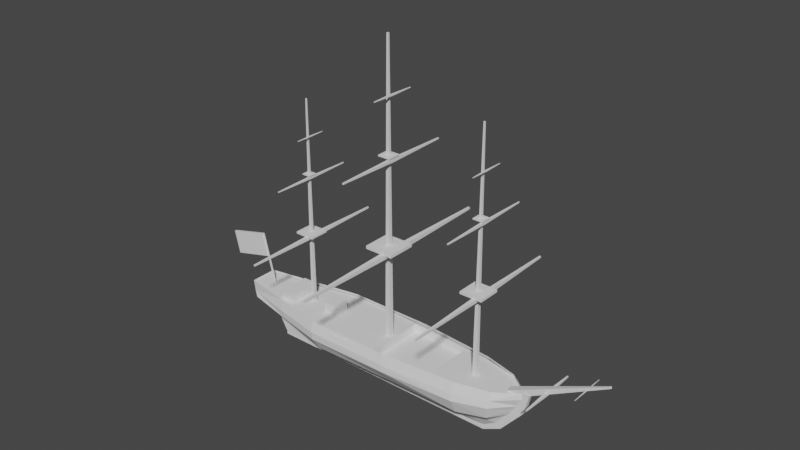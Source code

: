 # Source: Apicula_maquette_v01blend.blend  (saved by Blender 3.6.13; exported with 4.5.12 LTS)
import bpy
from mathutils import Matrix  # noqa: F401  (used for matrix-valued properties, if any)

bpy.ops.wm.read_factory_settings(use_empty=True)
scene = bpy.context.scene
scene.name = 'Scene'

# ---- collections
col_collection = bpy.data.collections.new('Collection'); scene.collection.children.link(col_collection)

# ---- world
world_world = bpy.data.worlds.new('World'); scene.world = world_world
world_world.use_nodes = True; world_world.node_tree.nodes.clear()
_N = world_world.node_tree.nodes; _L = world_world.node_tree.links
n0 = _N.new('ShaderNodeOutputWorld'); n0.name = 'World Output'; n0.location = (300, 300)
n1 = _N.new('ShaderNodeBackground'); n1.name = 'Background'; n1.location = (10, 300)
n1.inputs[0].default_value = (0.05088, 0.05088, 0.05088, 1.0)
_L.new(n1.outputs[0], n0.inputs[0])
n0.is_active_output = True
world_world.color = (0.05088, 0.05088, 0.05088)
world_world.use_sun_shadow = False
world_world.sun_shadow_jitter_overblur = 0.0

# ---- meshes
me_cube_001 = bpy.data.meshes.new('Cube.001')
me_cube_001.from_pydata([(-4.322, 0.4587, 0.2895), (-4.408, 0.4289, 0.6121), (5.524, 0.03427, 0.4294), (5.505, 0.03427, 0.6121), (-3.032, 0.0, -1.0), (5.111, 0.03427, -0.2475), (-3.758, 0.128, -0.2358), (-4.182, 0.5364, 0.1443), (5.36, 0.03427, 0.1443), (1.379, 1.098, 0.2895), (-1.304, 1.098, 0.2895), (-1.314, 1.0, 0.6121), (1.379, 1.0, 0.6121), (1.379, 0.0, -1.0), (-1.039, 0.0, -1.0), (1.379, 0.196, -0.7661), (-1.153, 0.2742, -0.7525), (1.379, 1.105, 0.07393), (-1.271, 1.089, 0.03802), (3.759, 0.7961, 0.6121), (3.759, 0.9105, 0.2895), (3.753, 0.0, -1.0), (3.755, 0.2552, -0.7362), (3.763, 0.948, 0.07637), (-3.395, 0.0879, -0.9759), (4.707, 0.04745, -0.7264), (-1.124, 0.0879, -0.9818), (1.379, 0.0879, -0.9818), (3.759, 0.0879, -0.9818), (-4.322, 0.0, 0.2895), (-4.408, 0.0, 0.6121), (-3.758, 0.0, -0.2358), (-4.182, 0.0, 0.1443), (-3.395, 0.0, -0.9759), (4.796, 0.5336, 0.6121), (4.789, 0.6201, 0.3631), (4.506, 0.2298, -0.6108), (4.767, 0.6796, 0.1443), (4.295, 0.06767, -0.9561), (-3.97, 0.3322, -0.04576), (5.236, 0.03427, -0.05161), (-1.211, 0.8478, -0.3556), (1.379, 0.7043, -0.441), (3.786, 0.7423, -0.3804), (-3.97, 0.0, -0.04576), (4.671, 0.56, -0.271), (-2.813, 0.8132, 0.2963), (-2.036, 0.0, -1.0), (-2.454, 0.162, -0.501), (-2.703, 0.8196, 0.07391), (-2.861, 0.7144, 0.6121), (-2.26, 0.0879, -0.9788), (-2.594, 0.6255, -0.1783), (-4.322, -0.4587, 0.2895), (-4.408, -0.4289, 0.6121), (5.524, -0.03427, 0.4294), (5.505, -0.03427, 0.6121), (5.111, -0.03427, -0.2475), (-3.758, -0.128, -0.2358), (-4.182, -0.5364, 0.1443), (5.36, -0.03427, 0.1443), (1.379, -1.098, 0.2895), (-1.304, -1.098, 0.2895), (-1.314, -1.0, 0.6121), (1.379, -1.0, 0.6121), (1.379, -0.196, -0.7661), (-1.153, -0.2742, -0.7525), (1.379, -1.105, 0.07393), (-1.271, -1.089, 0.03802), (3.759, -0.7961, 0.6121), (3.759, -0.9105, 0.2895), (3.755, -0.2552, -0.7362), (3.763, -0.948, 0.07637), (-3.395, -0.0879, -0.9759), (4.707, -0.04745, -0.7264), (-1.124, -0.0879, -0.9818), (1.379, -0.0879, -0.9818), (3.759, -0.0879, -0.9818), (4.796, -0.5336, 0.6121), (4.789, -0.6201, 0.3631), (4.506, -0.2298, -0.6108), (4.767, -0.6796, 0.1443), (4.295, -0.06767, -0.9561), (-3.97, -0.3322, -0.04576), (5.236, -0.03427, -0.05161), (-1.211, -0.8478, -0.3556), (1.379, -0.7043, -0.441), (3.786, -0.7423, -0.3804), (4.671, -0.56, -0.271), (-2.813, -0.8132, 0.2963), (-2.454, -0.162, -0.501), (-2.703, -0.8196, 0.07391), (-2.861, -0.7144, 0.6121), (-2.26, -0.0879, -0.9788), (-2.594, -0.6255, -0.1783), (4.271, -0.0714, -1.121), (4.271, -0.0714, -0.8793), (4.271, 0.0714, -1.121), (4.271, 0.0714, -0.8793), (4.845, -0.0714, -0.8383), (4.648, -0.0714, -0.699), (4.845, 0.0714, -0.8383), (4.648, 0.0714, -0.699), (5.36, 0.0714, 0.1443), (5.557, 0.0714, 0.005051), (5.557, -0.0714, 0.005051), (5.36, -0.0714, 0.1443), (5.505, 0.0714, 0.6688), (5.703, 0.0714, 0.6688), (5.703, -0.0714, 0.6688), (5.505, -0.0714, 0.6688), (-3.395, 0.0714, -1.121), (-3.395, -0.0714, -1.121), (-3.395, -0.0714, -0.8793), (-3.395, 0.0714, -0.8793), (5.049, -0.07476, 0.2863), (4.941, -0.08479, 0.4939), (5.065, 0.1579, 0.306), (4.958, 0.1478, 0.5136), (7.985, 0.03117, 1.868), (7.962, 0.02903, 1.913), (7.989, 0.08072, 1.873), (7.966, 0.07858, 1.917), (0.1136, -1.057, 0.5157), (2.228, -0.8989, 0.5157), (0.1136, 1.01, 0.5157), (2.228, 0.8989, 0.5157), (-1.305, -1.012, 0.5157), (-1.305, 1.012, 0.5157), (-4.332, -0.3758, 0.5157), (-4.332, 0.3758, 0.5157), (3.665, -0.8017, 0.5157), (3.665, 0.8017, 0.5157), (4.773, -0.5749, 0.5157), (4.773, 0.5749, 0.5157), (5.377, -0.1419, 0.5157), (5.377, 0.1419, 0.5157), (1.004, -0.9905, 0.5157), (1.004, 0.9634, 0.5157), (2.946, 0.8503, 0.5157), (2.946, -0.8503, 0.5157), (1.004, -0.9905, 0.2407), (2.228, -0.8989, 0.2407), (2.228, 0.8989, 0.2407), (2.946, 0.8503, 0.2407), (1.004, 0.9634, 0.2407), (2.946, -0.8503, 0.2407), (0.6036, -0.1986, 6.172), (0.6036, -0.1986, 6.214), (0.6036, 0.1986, 6.172), (0.6036, 0.1986, 6.214), (1.001, -0.1986, 6.172), (1.001, -0.1986, 6.214), (1.001, 0.1986, 6.172), (1.001, 0.1986, 6.214), (0.3513, -0.451, 3.385), (0.3513, -0.451, 3.481), (0.3513, 0.451, 3.385), (0.3513, 0.451, 3.481), (1.253, -0.451, 3.385), (1.253, -0.451, 3.481), (1.253, 0.451, 3.385), (1.253, 0.451, 3.481), (0.7153, -0.08526, -0.2831), (0.7742, -0.02643, 9.573), (0.7153, 0.08566, -0.2831), (0.7742, 0.02683, 9.573), (0.8863, -0.08526, -0.2831), (0.8274, -0.02643, 9.573), (0.8863, 0.08566, -0.2831), (0.8274, 0.02683, 9.573), (0.9129, -3.544, 3.298), (0.9129, -3.544, 3.362), (0.9129, 3.544, 3.298), (0.9129, 3.544, 3.362), (0.9774, -3.544, 3.298), (0.9774, -3.544, 3.362), (0.9774, 3.544, 3.298), (0.9774, 3.544, 3.362), (0.8668, 0.0, 3.251), (0.8668, 0.0, 3.408), (1.024, 0.0, 3.251), (1.024, 0.0, 3.408), (0.9256, -1.972, 6.072), (0.9256, -1.972, 6.111), (0.9256, 1.972, 6.072), (0.9256, 1.972, 6.111), (0.9647, -1.972, 6.072), (0.9647, -1.972, 6.111), (0.9647, 1.972, 6.072), (0.9647, 1.972, 6.111), (0.8977, 0.0, 6.044), (0.8977, 0.0, 6.139), (0.9926, 0.0, 6.044), (0.9926, 0.0, 6.139), (0.9353, -0.7278, 7.929), (0.9353, -0.7278, 7.949), (0.9353, 0.7278, 7.929), (0.9353, 0.7278, 7.949), (0.9551, -0.7278, 7.929), (0.9551, -0.7278, 7.949), (0.9551, 0.7278, 7.929), (0.9551, 0.7278, 7.949), (0.9211, 0.0, 7.915), (0.9211, 0.0, 7.963), (0.9692, 0.0, 7.915), (0.9692, 0.0, 7.963), (3.734, -0.1558, 5.281), (3.734, -0.1558, 5.314), (3.734, 0.1558, 5.281), (3.734, 0.1558, 5.314), (4.046, -0.1558, 5.281), (4.046, -0.1558, 5.314), (4.046, 0.1558, 5.281), (4.046, 0.1558, 5.314), (3.536, -0.3538, 3.095), (3.536, -0.3538, 3.17), (3.536, 0.3538, 3.095), (3.536, 0.3538, 3.17), (4.244, -0.3538, 3.095), (4.244, -0.3538, 3.17), (4.244, 0.3538, 3.095), (4.244, 0.3538, 3.17), (3.822, -0.06689, 0.2172), (3.868, -0.02073, 7.95), (3.822, 0.0672, 0.2172), (3.868, 0.02105, 7.95), (3.956, -0.06689, 0.2172), (3.91, -0.02073, 7.95), (3.956, 0.0672, 0.2172), (3.91, 0.02105, 7.95), (3.977, -2.78, 3.027), (3.977, -2.78, 3.077), (3.977, 2.78, 3.027), (3.977, 2.78, 3.077), (4.028, -2.78, 3.027), (4.028, -2.78, 3.077), (4.028, 2.78, 3.027), (4.028, 2.78, 3.077), (3.941, 0.0, 2.99), (3.941, 0.0, 3.113), (4.064, 0.0, 2.99), (4.064, 0.0, 3.113), (3.987, -1.547, 5.203), (3.987, -1.547, 5.233), (3.987, 1.547, 5.203), (3.987, 1.547, 5.233), (4.018, -1.547, 5.203), (4.018, -1.547, 5.233), (4.018, 1.547, 5.203), (4.018, 1.547, 5.233), (3.965, 0.0, 5.181), (3.965, 0.0, 5.255), (4.039, 0.0, 5.181), (4.039, 0.0, 5.255), (3.994, -0.571, 6.66), (3.994, -0.571, 6.676), (3.994, 0.571, 6.66), (3.994, 0.571, 6.676), (4.01, -0.571, 6.66), (4.01, -0.571, 6.676), (4.01, 0.571, 6.66), (4.01, 0.571, 6.676), (3.983, 0.0, 6.649), (3.983, 0.0, 6.687), (4.021, 0.0, 6.649), (4.021, 0.0, 6.687), (-2.34, -0.1356, 4.753), (-2.34, -0.1356, 4.782), (-2.34, 0.1356, 4.753), (-2.34, 0.1356, 4.782), (-2.069, -0.1356, 4.753), (-2.069, -0.1356, 4.782), (-2.069, 0.1356, 4.753), (-2.069, 0.1356, 4.782), (-2.513, -0.3079, 2.85), (-2.513, -0.3079, 2.915), (-2.513, 0.3079, 2.85), (-2.513, 0.3079, 2.915), (-1.897, -0.3079, 2.85), (-1.897, -0.3079, 2.915), (-1.897, 0.3079, 2.85), (-1.897, 0.3079, 2.915), (-2.264, -0.05822, 0.3454), (-2.224, -0.01805, 7.076), (-2.264, 0.05849, 0.3454), (-2.224, 0.01832, 7.076), (-2.147, -0.05822, 0.3454), (-2.188, -0.01805, 7.076), (-2.147, 0.05849, 0.3454), (-2.188, 0.01832, 7.076), (-2.129, -2.42, 2.791), (-2.129, -2.42, 2.834), (-2.129, 2.42, 2.791), (-2.129, 2.42, 2.834), (-2.085, -2.42, 2.791), (-2.085, -2.42, 2.834), (-2.085, 2.42, 2.791), (-2.085, 2.42, 2.834), (-2.161, 0.0, 2.759), (-2.161, 0.0, 2.866), (-2.054, 0.0, 2.759), (-2.054, 0.0, 2.866), (-2.12, -1.347, 4.685), (-2.12, -1.347, 4.711), (-2.12, 1.347, 4.685), (-2.12, 1.347, 4.711), (-2.094, -1.347, 4.685), (-2.094, -1.347, 4.711), (-2.094, 1.347, 4.685), (-2.094, 1.347, 4.711), (-2.14, 0.0, 4.666), (-2.14, 0.0, 4.73), (-2.075, 0.0, 4.666), (-2.075, 0.0, 4.73), (-2.114, -0.497, 5.953), (-2.114, -0.497, 5.967), (-2.114, 0.497, 5.953), (-2.114, 0.497, 5.967), (-2.1, -0.497, 5.953), (-2.1, -0.497, 5.967), (-2.1, 0.497, 5.953), (-2.1, 0.497, 5.967), (-2.124, 0.0, 5.944), (-2.124, 0.0, 5.976), (-2.091, 0.0, 5.944), (-2.091, 0.0, 5.976), (-5.407, -0.03387, 1.088), (-5.59, -0.03387, 1.813), (-5.407, 0.03387, 1.088), (-5.59, 0.03387, 1.813), (-4.138, -0.03387, 1.407), (-4.321, -0.03387, 2.133), (-4.138, 0.03387, 1.407), (-4.321, 0.03387, 2.133), (-3.885, -0.01324, 0.3797), (-4.329, -0.01324, 2.14), (-3.885, 0.01324, 0.3797), (-4.329, 0.01324, 2.14), (-3.83, -0.01324, 0.3937), (-4.274, -0.01324, 2.154), (-3.83, 0.01324, 0.3937), (-4.274, 0.01324, 2.154), (6.193, -0.9876, 0.9245), (6.193, -0.9876, 0.9591), (6.193, 0.9876, 0.9245), (6.193, 0.9876, 0.9591), (6.227, -0.9876, 0.9245), (6.227, -0.9876, 0.9591), (6.227, 0.9876, 0.9245), (6.227, 0.9876, 0.9591), (6.168, 0.0, 0.8995), (6.168, 0.0, 0.984), (6.252, 0.0, 0.8995), (6.252, 0.0, 0.984), (7.343, -0.5905, 1.554), (7.343, -0.5905, 1.565), (7.343, 0.5905, 1.554), (7.343, 0.5905, 1.565), (7.354, -0.5905, 1.554), (7.354, -0.5905, 1.565), (7.354, 0.5905, 1.554), (7.354, 0.5905, 1.565), (7.335, 0.0, 1.546), (7.335, 0.0, 1.572), (7.361, 0.0, 1.546), (7.361, 0.0, 1.572), (-1.544, -0.2388, 0.5103), (-1.544, -0.2388, 0.8394), (-1.544, 0.2388, 0.5103), (-1.544, 0.2388, 0.8394), (-1.066, -0.2388, 0.5103), (-1.066, -0.2388, 0.8394), (-1.066, 0.2388, 0.5103), (-1.066, 0.2388, 0.8394), (-3.076, -0.4953, 0.4466), (-3.076, -0.4953, 0.7757), (-3.076, 0.4953, 0.4466), (-3.076, 0.4953, 0.7757), (-2.598, -0.4953, 0.4466), (-2.598, -0.4953, 0.7757), (-2.598, 0.4953, 0.4466), (-2.598, 0.4953, 0.7757)], [], [(45, 40, 5, 36), (35, 34, 3, 2), (35, 2, 8, 37), (46, 10, 18, 49), (10, 9, 17, 18), (51, 26, 14, 47), (26, 27, 13, 14), (46, 50, 11, 10), (10, 11, 12, 9), (52, 41, 16, 48), (41, 42, 15, 16), (9, 20, 23, 17), (27, 28, 21, 13), (9, 12, 19, 20), (42, 43, 22, 15), (15, 22, 28, 27), (16, 15, 27, 26), (48, 16, 26, 51), (36, 5, 25, 38), (6, 24, 33, 31), (1, 0, 29, 30), (0, 7, 32, 29), (39, 6, 31, 44), (22, 36, 38, 28), (20, 35, 37, 23), (20, 19, 34, 35), (43, 45, 36, 22), (23, 37, 45, 43), (7, 39, 44, 32), (17, 23, 43, 42), (18, 17, 42, 41), (49, 18, 41, 52), (37, 8, 40, 45), (7, 49, 52, 39), (6, 48, 51, 24), (39, 52, 48, 6), (0, 1, 50, 46), (24, 51, 47, 4), (0, 46, 49, 7), (88, 80, 57, 84), (79, 55, 56, 78), (79, 81, 60, 55), (89, 91, 68, 62), (62, 68, 67, 61), (93, 47, 14, 75), (75, 14, 13, 76), (89, 62, 63, 92), (62, 61, 64, 63), (94, 90, 66, 85), (85, 66, 65, 86), (61, 67, 72, 70), (76, 13, 21, 77), (61, 70, 69, 64), (86, 65, 71, 87), (65, 76, 77, 71), (66, 75, 76, 65), (90, 93, 75, 66), (80, 82, 74, 57), (58, 31, 33, 73), (54, 30, 29, 53), (53, 29, 32, 59), (83, 44, 31, 58), (71, 77, 82, 80), (70, 72, 81, 79), (70, 79, 78, 69), (87, 71, 80, 88), (72, 87, 88, 81), (59, 32, 44, 83), (67, 86, 87, 72), (68, 85, 86, 67), (91, 94, 85, 68), (81, 88, 84, 60), (59, 83, 94, 91), (58, 73, 93, 90), (83, 58, 90, 94), (53, 89, 92, 54), (73, 4, 47, 93), (53, 59, 91, 89), (96, 98, 114, 113), (97, 98, 102, 101), (99, 101, 104, 105), (99, 100, 96, 95), (97, 101, 99, 95), (102, 98, 96, 100), (103, 106, 110, 107), (102, 100, 106, 103), (101, 102, 103, 104), (100, 99, 105, 106), (108, 107, 110, 109), (104, 103, 107, 108), (106, 105, 109, 110), (105, 104, 108, 109), (112, 113, 114, 111), (97, 95, 112, 111), (98, 97, 111, 114), (95, 96, 113, 112), (115, 116, 118, 117), (117, 118, 122, 121), (121, 122, 120, 119), (119, 120, 116, 115), (117, 121, 119, 115), (122, 118, 116, 120), (139, 126, 143, 144), (123, 125, 128, 127), (127, 128, 130, 129), (139, 140, 131, 132), (132, 131, 133, 134), (134, 133, 135, 136), (123, 137, 138, 125), (140, 139, 144, 146), (141, 142, 143, 145), (143, 142, 146, 144), (126, 138, 145, 143), (124, 140, 146, 142), (137, 124, 142, 141), (138, 137, 141, 145), (147, 148, 150, 149), (149, 150, 154, 153), (153, 154, 152, 151), (151, 152, 148, 147), (149, 153, 151, 147), (154, 150, 148, 152), (155, 156, 158, 157), (157, 158, 162, 161), (161, 162, 160, 159), (159, 160, 156, 155), (157, 161, 159, 155), (162, 158, 156, 160), (163, 164, 166, 165), (165, 166, 170, 169), (169, 170, 168, 167), (167, 168, 164, 163), (165, 169, 167, 163), (170, 166, 164, 168), (179, 180, 174, 173), (173, 174, 178, 177), (181, 182, 176, 175), (175, 176, 172, 171), (179, 181, 175, 171), (182, 180, 172, 176), (178, 174, 180, 182), (173, 177, 181, 179), (177, 178, 182, 181), (171, 172, 180, 179), (191, 192, 186, 185), (185, 186, 190, 189), (193, 194, 188, 187), (187, 188, 184, 183), (191, 193, 187, 183), (194, 192, 184, 188), (190, 186, 192, 194), (185, 189, 193, 191), (189, 190, 194, 193), (183, 184, 192, 191), (203, 204, 198, 197), (197, 198, 202, 201), (205, 206, 200, 199), (199, 200, 196, 195), (203, 205, 199, 195), (206, 204, 196, 200), (202, 198, 204, 206), (197, 201, 205, 203), (201, 202, 206, 205), (195, 196, 204, 203), (207, 208, 210, 209), (209, 210, 214, 213), (213, 214, 212, 211), (211, 212, 208, 207), (209, 213, 211, 207), (214, 210, 208, 212), (215, 216, 218, 217), (217, 218, 222, 221), (221, 222, 220, 219), (219, 220, 216, 215), (217, 221, 219, 215), (222, 218, 216, 220), (223, 224, 226, 225), (225, 226, 230, 229), (229, 230, 228, 227), (227, 228, 224, 223), (225, 229, 227, 223), (230, 226, 224, 228), (239, 240, 234, 233), (233, 234, 238, 237), (241, 242, 236, 235), (235, 236, 232, 231), (239, 241, 235, 231), (242, 240, 232, 236), (238, 234, 240, 242), (233, 237, 241, 239), (237, 238, 242, 241), (231, 232, 240, 239), (251, 252, 246, 245), (245, 246, 250, 249), (253, 254, 248, 247), (247, 248, 244, 243), (251, 253, 247, 243), (254, 252, 244, 248), (250, 246, 252, 254), (245, 249, 253, 251), (249, 250, 254, 253), (243, 244, 252, 251), (263, 264, 258, 257), (257, 258, 262, 261), (265, 266, 260, 259), (259, 260, 256, 255), (263, 265, 259, 255), (266, 264, 256, 260), (262, 258, 264, 266), (257, 261, 265, 263), (261, 262, 266, 265), (255, 256, 264, 263), (267, 268, 270, 269), (269, 270, 274, 273), (273, 274, 272, 271), (271, 272, 268, 267), (269, 273, 271, 267), (274, 270, 268, 272), (275, 276, 278, 277), (277, 278, 282, 281), (281, 282, 280, 279), (279, 280, 276, 275), (277, 281, 279, 275), (282, 278, 276, 280), (283, 284, 286, 285), (285, 286, 290, 289), (289, 290, 288, 287), (287, 288, 284, 283), (285, 289, 287, 283), (290, 286, 284, 288), (299, 300, 294, 293), (293, 294, 298, 297), (301, 302, 296, 295), (295, 296, 292, 291), (299, 301, 295, 291), (302, 300, 292, 296), (298, 294, 300, 302), (293, 297, 301, 299), (297, 298, 302, 301), (291, 292, 300, 299), (311, 312, 306, 305), (305, 306, 310, 309), (313, 314, 308, 307), (307, 308, 304, 303), (311, 313, 307, 303), (314, 312, 304, 308), (310, 306, 312, 314), (305, 309, 313, 311), (309, 310, 314, 313), (303, 304, 312, 311), (323, 324, 318, 317), (317, 318, 322, 321), (325, 326, 320, 319), (319, 320, 316, 315), (323, 325, 319, 315), (326, 324, 316, 320), (322, 318, 324, 326), (317, 321, 325, 323), (321, 322, 326, 325), (315, 316, 324, 323), (327, 328, 330, 329), (329, 330, 334, 333), (333, 334, 332, 331), (331, 332, 328, 327), (329, 333, 331, 327), (334, 330, 328, 332), (335, 336, 338, 337), (337, 338, 342, 341), (341, 342, 340, 339), (339, 340, 336, 335), (337, 341, 339, 335), (342, 338, 336, 340), (351, 352, 346, 345), (345, 346, 350, 349), (353, 354, 348, 347), (347, 348, 344, 343), (351, 353, 347, 343), (354, 352, 344, 348), (350, 346, 352, 354), (345, 349, 353, 351), (349, 350, 354, 353), (343, 344, 352, 351), (363, 364, 358, 357), (357, 358, 362, 361), (365, 366, 360, 359), (359, 360, 356, 355), (363, 365, 359, 355), (366, 364, 356, 360), (362, 358, 364, 366), (357, 361, 365, 363), (361, 362, 366, 365), (355, 356, 364, 363), (367, 368, 370, 369), (369, 370, 374, 373), (373, 374, 372, 371), (371, 372, 368, 367), (369, 373, 371, 367), (374, 370, 368, 372), (375, 376, 378, 377), (377, 378, 382, 381), (381, 382, 380, 379), (379, 380, 376, 375), (377, 381, 379, 375), (382, 378, 376, 380)])
_uv = me_cube_001.uv_layers.new(name='UVMap')
_uv.uv.foreach_set('vector', [0.4474, 0.5398, 0.4667, 0.5338, 0.4272, 0.5625, 0.4069, 0.5794, 0.5825, 0.495, 0.625, 0.495, 0.625, 0.5, 0.57, 0.5, 0.5489, 0.4772, 0.57, 0.5, 0.5062, 0.5052, 0.4877, 0.4997, 0.1839, 0.4683, 0.259, 0.4683, 0.2402, 0.5048, 0.1743, 0.5029, 0.259, 0.4683, 0.4735, 0.4681, 0.4485, 0.5012, 0.2402, 0.5048, 0.1623, 0.5938, 0.2045, 0.5938, 0.1958, 0.625, 0.1604, 0.625, 0.2045, 0.5938, 0.3786, 0.5937, 0.3549, 0.625, 0.1958, 0.625, 0.57, 0.2972, 0.625, 0.2982, 0.625, 0.3465, 0.57, 0.3444, 0.57, 0.3444, 0.625, 0.3465, 0.625, 0.4799, 0.57, 0.4799, 0.1685, 0.5339, 0.224, 0.5439, 0.2091, 0.5803, 0.161, 0.5735, 0.224, 0.5439, 0.4099, 0.5523, 0.3855, 0.5846, 0.2091, 0.5803, 0.4735, 0.4681, 0.4901, 0.468, 0.4651, 0.4994, 0.4485, 0.5012, 0.3786, 0.5937, 0.3905, 0.5938, 0.365, 0.625, 0.3549, 0.625, 0.57, 0.4799, 0.625, 0.4799, 0.625, 0.49, 0.57, 0.49, 0.4099, 0.5523, 0.4376, 0.5345, 0.4055, 0.575, 0.3855, 0.5846, 0.3855, 0.5846, 0.4055, 0.575, 0.3905, 0.5938, 0.3786, 0.5937, 0.2091, 0.5803, 0.3855, 0.5846, 0.3786, 0.5937, 0.2045, 0.5938, 0.161, 0.5735, 0.2091, 0.5803, 0.2045, 0.5938, 0.1623, 0.5938, 0.4069, 0.5794, 0.4272, 0.5625, 0.3997, 0.5938, 0.3951, 0.5938, 0.1151, 0.5625, 0.12, 0.5938, 0.12, 0.5938, 0.1151, 0.5625, 0.625, 0.25, 0.57, 0.25, 0.57, 0.25, 0.625, 0.25, 0.1088, 0.4683, 0.1072, 0.4943, 0.1072, 0.4943, 0.1088, 0.4683, 0.1111, 0.5284, 0.1151, 0.5625, 0.1151, 0.5625, 0.1111, 0.5284, 0.4055, 0.575, 0.4069, 0.5794, 0.3951, 0.5938, 0.3905, 0.5938, 0.4901, 0.468, 0.5489, 0.4772, 0.4877, 0.4997, 0.4651, 0.4994, 0.57, 0.49, 0.625, 0.49, 0.625, 0.495, 0.5825, 0.495, 0.4376, 0.5345, 0.4474, 0.5398, 0.4069, 0.5794, 0.4055, 0.575, 0.4651, 0.4994, 0.4877, 0.4997, 0.4474, 0.5398, 0.4376, 0.5345, 0.1072, 0.4943, 0.1111, 0.5284, 0.1111, 0.5284, 0.1072, 0.4943, 0.4485, 0.5012, 0.4651, 0.4994, 0.4376, 0.5345, 0.4099, 0.5523, 0.2402, 0.5048, 0.4485, 0.5012, 0.4099, 0.5523, 0.224, 0.5439, 0.1743, 0.5029, 0.2402, 0.5048, 0.224, 0.5439, 0.1685, 0.5339, 0.4877, 0.4997, 0.5062, 0.5052, 0.4667, 0.5338, 0.4474, 0.5398, 0.1072, 0.4943, 0.1743, 0.5029, 0.1685, 0.5339, 0.1111, 0.5284, 0.1151, 0.5625, 0.161, 0.5735, 0.1623, 0.5938, 0.12, 0.5938, 0.1111, 0.5284, 0.1685, 0.5339, 0.161, 0.5735, 0.1151, 0.5625, 0.57, 0.25, 0.625, 0.25, 0.625, 0.2982, 0.57, 0.2972, 0.12, 0.5938, 0.1623, 0.5938, 0.1604, 0.625, 0.125, 0.625, 0.1088, 0.4683, 0.1839, 0.4683, 0.1743, 0.5029, 0.1072, 0.4943, 0.4474, 0.5398, 0.4069, 0.5794, 0.4272, 0.5625, 0.4667, 0.5338, 0.5825, 0.495, 0.57, 0.5, 0.625, 0.5, 0.625, 0.495, 0.5489, 0.4772, 0.4877, 0.4997, 0.5062, 0.5052, 0.57, 0.5, 0.1839, 0.4683, 0.1743, 0.5029, 0.2402, 0.5048, 0.259, 0.4683, 0.259, 0.4683, 0.2402, 0.5048, 0.4485, 0.5012, 0.4735, 0.4681, 0.1623, 0.5938, 0.1604, 0.625, 0.1958, 0.625, 0.2045, 0.5938, 0.2045, 0.5938, 0.1958, 0.625, 0.3549, 0.625, 0.3786, 0.5937, 0.57, 0.2972, 0.57, 0.3444, 0.625, 0.3465, 0.625, 0.2982, 0.57, 0.3444, 0.57, 0.4799, 0.625, 0.4799, 0.625, 0.3465, 0.1685, 0.5339, 0.161, 0.5735, 0.2091, 0.5803, 0.224, 0.5439, 0.224, 0.5439, 0.2091, 0.5803, 0.3855, 0.5846, 0.4099, 0.5523, 0.4735, 0.4681, 0.4485, 0.5012, 0.4651, 0.4994, 0.4901, 0.468, 0.3786, 0.5937, 0.3549, 0.625, 0.365, 0.625, 0.3905, 0.5938, 0.57, 0.4799, 0.57, 0.49, 0.625, 0.49, 0.625, 0.4799, 0.4099, 0.5523, 0.3855, 0.5846, 0.4055, 0.575, 0.4376, 0.5345, 0.3855, 0.5846, 0.3786, 0.5937, 0.3905, 0.5938, 0.4055, 0.575, 0.2091, 0.5803, 0.2045, 0.5938, 0.3786, 0.5937, 0.3855, 0.5846, 0.161, 0.5735, 0.1623, 0.5938, 0.2045, 0.5938, 0.2091, 0.5803, 0.4069, 0.5794, 0.3951, 0.5938, 0.3997, 0.5938, 0.4272, 0.5625, 0.1151, 0.5625, 0.1151, 0.5625, 0.12, 0.5938, 0.12, 0.5938, 0.625, 0.25, 0.625, 0.25, 0.57, 0.25, 0.57, 0.25, 0.1088, 0.4683, 0.1088, 0.4683, 0.1072, 0.4943, 0.1072, 0.4943, 0.1111, 0.5284, 0.1111, 0.5284, 0.1151, 0.5625, 0.1151, 0.5625, 0.4055, 0.575, 0.3905, 0.5938, 0.3951, 0.5938, 0.4069, 0.5794, 0.4901, 0.468, 0.4651, 0.4994, 0.4877, 0.4997, 0.5489, 0.4772, 0.57, 0.49, 0.5825, 0.495, 0.625, 0.495, 0.625, 0.49, 0.4376, 0.5345, 0.4055, 0.575, 0.4069, 0.5794, 0.4474, 0.5398, 0.4651, 0.4994, 0.4376, 0.5345, 0.4474, 0.5398, 0.4877, 0.4997, 0.1072, 0.4943, 0.1072, 0.4943, 0.1111, 0.5284, 0.1111, 0.5284, 0.4485, 0.5012, 0.4099, 0.5523, 0.4376, 0.5345, 0.4651, 0.4994, 0.2402, 0.5048, 0.224, 0.5439, 0.4099, 0.5523, 0.4485, 0.5012, 0.1743, 0.5029, 0.1685, 0.5339, 0.224, 0.5439, 0.2402, 0.5048, 0.4877, 0.4997, 0.4474, 0.5398, 0.4667, 0.5338, 0.5062, 0.5052, 0.1072, 0.4943, 0.1111, 0.5284, 0.1685, 0.5339, 0.1743, 0.5029, 0.1151, 0.5625, 0.12, 0.5938, 0.1623, 0.5938, 0.161, 0.5735, 0.1111, 0.5284, 0.1151, 0.5625, 0.161, 0.5735, 0.1685, 0.5339, 0.57, 0.25, 0.57, 0.2972, 0.625, 0.2982, 0.625, 0.25, 0.12, 0.5938, 0.125, 0.625, 0.1604, 0.625, 0.1623, 0.5938, 0.1088, 0.4683, 0.1072, 0.4943, 0.1743, 0.5029, 0.1839, 0.4683, 0.875, 0.75, 0.875, 0.5, 0.875, 0.5, 0.875, 0.75, 0.375, 0.25, 0.625, 0.25, 0.625, 0.5, 0.375, 0.5, 0.375, 0.75, 0.375, 0.5, 0.375, 0.5, 0.375, 0.75, 0.375, 0.75, 0.625, 0.75, 0.625, 1.0, 0.375, 1.0, 0.125, 0.5, 0.375, 0.5, 0.375, 0.75, 0.125, 0.75, 0.625, 0.5, 0.875, 0.5, 0.875, 0.75, 0.625, 0.75, 0.625, 0.5, 0.625, 0.75, 0.625, 0.75, 0.625, 0.5, 0.625, 0.5, 0.625, 0.75, 0.625, 0.75, 0.625, 0.5, 0.375, 0.5, 0.625, 0.5, 0.625, 0.5, 0.375, 0.5, 0.625, 0.75, 0.375, 0.75, 0.375, 0.75, 0.625, 0.75, 0.375, 0.5, 0.625, 0.5, 0.625, 0.75, 0.375, 0.75, 0.375, 0.5, 0.625, 0.5, 0.625, 0.5, 0.375, 0.5, 0.625, 0.75, 0.375, 0.75, 0.375, 0.75, 0.625, 0.75, 0.375, 0.75, 0.375, 0.5, 0.375, 0.5, 0.375, 0.75, 0.375, 0.0, 0.625, 0.0, 0.625, 0.25, 0.375, 0.25, 0.125, 0.5, 0.125, 0.75, 0.125, 0.75, 0.125, 0.5, 0.625, 0.25, 0.375, 0.25, 0.375, 0.25, 0.625, 0.25, 0.375, 1.0, 0.625, 1.0, 0.625, 1.0, 0.375, 1.0, 0.375, 0.0, 0.625, 0.0, 0.625, 0.25, 0.375, 0.25, 0.375, 0.25, 0.625, 0.25, 0.625, 0.5, 0.375, 0.5, 0.375, 0.5, 0.625, 0.5, 0.625, 0.75, 0.375, 0.75, 0.375, 0.75, 0.625, 0.75, 0.625, 1.0, 0.375, 1.0, 0.125, 0.5, 0.375, 0.5, 0.375, 0.75, 0.125, 0.75, 0.625, 0.5, 0.875, 0.5, 0.875, 0.75, 0.625, 0.75, 0.0, 0.0, 0.0, 0.0, 0.0, 0.0, 0.0, 0.0, 0.0, 0.0, 0.0, 1.0, 0.0, 1.0, 0.0, 0.0, 0.0, 0.0, 0.0, 1.0, 0.0, 1.0, 0.0, 0.0, 1.0, 1.0, 1.0, 0.0, 1.0, 0.0, 1.0, 1.0, 1.0, 1.0, 1.0, 0.0, 1.0, 0.0, 1.0, 1.0, 1.0, 1.0, 1.0, 0.0, 1.0, 0.0, 1.0, 1.0, 0.0, 0.0, 0.421, 0.0, 0.421, 1.0, 0.0, 1.0, 1.0, 0.0, 1.0, 1.0, 1.0, 1.0, 1.0, 0.0, 0.421, 0.0, 1.0, 0.0, 1.0, 1.0, 0.421, 1.0, 1.0, 1.0, 1.0, 0.0, 1.0, 0.0, 1.0, 1.0, 0.0, 0.0, 0.0, 0.0, 0.0, 0.0, 0.0, 0.0, 0.0, 0.0, 0.0, 0.0, 0.0, 0.0, 0.0, 0.0, 0.0, 0.0, 0.0, 0.0, 0.0, 0.0, 0.0, 0.0, 0.421, 1.0, 0.421, 0.0, 0.421, 0.0, 0.421, 1.0, 0.375, 0.0, 0.625, 0.0, 0.625, 0.25, 0.375, 0.25, 0.375, 0.25, 0.625, 0.25, 0.625, 0.5, 0.375, 0.5, 0.375, 0.5, 0.625, 0.5, 0.625, 0.75, 0.375, 0.75, 0.375, 0.75, 0.625, 0.75, 0.625, 1.0, 0.375, 1.0, 0.125, 0.5, 0.375, 0.5, 0.375, 0.75, 0.125, 0.75, 0.625, 0.5, 0.875, 0.5, 0.875, 0.75, 0.625, 0.75, 0.375, 0.0, 0.625, 0.0, 0.625, 0.25, 0.375, 0.25, 0.375, 0.25, 0.625, 0.25, 0.625, 0.5, 0.375, 0.5, 0.375, 0.5, 0.625, 0.5, 0.625, 0.75, 0.375, 0.75, 0.375, 0.75, 0.625, 0.75, 0.625, 1.0, 0.375, 1.0, 0.125, 0.5, 0.375, 0.5, 0.375, 0.75, 0.125, 0.75, 0.625, 0.5, 0.875, 0.5, 0.875, 0.75, 0.625, 0.75, 0.375, 0.0, 0.625, 0.0, 0.625, 0.25, 0.375, 0.25, 0.375, 0.25, 0.625, 0.25, 0.625, 0.5, 0.375, 0.5, 0.375, 0.5, 0.625, 0.5, 0.625, 0.75, 0.375, 0.75, 0.375, 0.75, 0.625, 0.75, 0.625, 1.0, 0.375, 1.0, 0.125, 0.5, 0.375, 0.5, 0.375, 0.75, 0.125, 0.75, 0.625, 0.5, 0.875, 0.5, 0.875, 0.75, 0.625, 0.75, 0.375, 0.125, 0.625, 0.125, 0.625, 0.25, 0.375, 0.25, 0.375, 0.25, 0.625, 0.25, 0.625, 0.5, 0.375, 0.5, 0.375, 0.625, 0.625, 0.625, 0.625, 0.75, 0.375, 0.75, 0.375, 0.75, 0.625, 0.75, 0.625, 1.0, 0.375, 1.0, 0.125, 0.625, 0.375, 0.625, 0.375, 0.75, 0.125, 0.75, 0.625, 0.625, 0.875, 0.625, 0.875, 0.75, 0.625, 0.75, 0.625, 0.5, 0.875, 0.5, 0.875, 0.625, 0.625, 0.625, 0.125, 0.5, 0.375, 0.5, 0.375, 0.625, 0.125, 0.625, 0.375, 0.5, 0.625, 0.5, 0.625, 0.625, 0.375, 0.625, 0.375, 0.0, 0.625, 0.0, 0.625, 0.125, 0.375, 0.125, 0.375, 0.125, 0.625, 0.125, 0.625, 0.25, 0.375, 0.25, 0.375, 0.25, 0.625, 0.25, 0.625, 0.5, 0.375, 0.5, 0.375, 0.625, 0.625, 0.625, 0.625, 0.75, 0.375, 0.75, 0.375, 0.75, 0.625, 0.75, 0.625, 1.0, 0.375, 1.0, 0.125, 0.625, 0.375, 0.625, 0.375, 0.75, 0.125, 0.75, 0.625, 0.625, 0.875, 0.625, 0.875, 0.75, 0.625, 0.75, 0.625, 0.5, 0.875, 0.5, 0.875, 0.625, 0.625, 0.625, 0.125, 0.5, 0.375, 0.5, 0.375, 0.625, 0.125, 0.625, 0.375, 0.5, 0.625, 0.5, 0.625, 0.625, 0.375, 0.625, 0.375, 0.0, 0.625, 0.0, 0.625, 0.125, 0.375, 0.125, 0.375, 0.125, 0.625, 0.125, 0.625, 0.25, 0.375, 0.25, 0.375, 0.25, 0.625, 0.25, 0.625, 0.5, 0.375, 0.5, 0.375, 0.625, 0.625, 0.625, 0.625, 0.75, 0.375, 0.75, 0.375, 0.75, 0.625, 0.75, 0.625, 1.0, 0.375, 1.0, 0.125, 0.625, 0.375, 0.625, 0.375, 0.75, 0.125, 0.75, 0.625, 0.625, 0.875, 0.625, 0.875, 0.75, 0.625, 0.75, 0.625, 0.5, 0.875, 0.5, 0.875, 0.625, 0.625, 0.625, 0.125, 0.5, 0.375, 0.5, 0.375, 0.625, 0.125, 0.625, 0.375, 0.5, 0.625, 0.5, 0.625, 0.625, 0.375, 0.625, 0.375, 0.0, 0.625, 0.0, 0.625, 0.125, 0.375, 0.125, 0.375, 0.0, 0.625, 0.0, 0.625, 0.25, 0.375, 0.25, 0.375, 0.25, 0.625, 0.25, 0.625, 0.5, 0.375, 0.5, 0.375, 0.5, 0.625, 0.5, 0.625, 0.75, 0.375, 0.75, 0.375, 0.75, 0.625, 0.75, 0.625, 1.0, 0.375, 1.0, 0.125, 0.5, 0.375, 0.5, 0.375, 0.75, 0.125, 0.75, 0.625, 0.5, 0.875, 0.5, 0.875, 0.75, 0.625, 0.75, 0.375, 0.0, 0.625, 0.0, 0.625, 0.25, 0.375, 0.25, 0.375, 0.25, 0.625, 0.25, 0.625, 0.5, 0.375, 0.5, 0.375, 0.5, 0.625, 0.5, 0.625, 0.75, 0.375, 0.75, 0.375, 0.75, 0.625, 0.75, 0.625, 1.0, 0.375, 1.0, 0.125, 0.5, 0.375, 0.5, 0.375, 0.75, 0.125, 0.75, 0.625, 0.5, 0.875, 0.5, 0.875, 0.75, 0.625, 0.75, 0.375, 0.0, 0.625, 0.0, 0.625, 0.25, 0.375, 0.25, 0.375, 0.25, 0.625, 0.25, 0.625, 0.5, 0.375, 0.5, 0.375, 0.5, 0.625, 0.5, 0.625, 0.75, 0.375, 0.75, 0.375, 0.75, 0.625, 0.75, 0.625, 1.0, 0.375, 1.0, 0.125, 0.5, 0.375, 0.5, 0.375, 0.75, 0.125, 0.75, 0.625, 0.5, 0.875, 0.5, 0.875, 0.75, 0.625, 0.75, 0.375, 0.125, 0.625, 0.125, 0.625, 0.25, 0.375, 0.25, 0.375, 0.25, 0.625, 0.25, 0.625, 0.5, 0.375, 0.5, 0.375, 0.625, 0.625, 0.625, 0.625, 0.75, 0.375, 0.75, 0.375, 0.75, 0.625, 0.75, 0.625, 1.0, 0.375, 1.0, 0.125, 0.625, 0.375, 0.625, 0.375, 0.75, 0.125, 0.75, 0.625, 0.625, 0.875, 0.625, 0.875, 0.75, 0.625, 0.75, 0.625, 0.5, 0.875, 0.5, 0.875, 0.625, 0.625, 0.625, 0.125, 0.5, 0.375, 0.5, 0.375, 0.625, 0.125, 0.625, 0.375, 0.5, 0.625, 0.5, 0.625, 0.625, 0.375, 0.625, 0.375, 0.0, 0.625, 0.0, 0.625, 0.125, 0.375, 0.125, 0.375, 0.125, 0.625, 0.125, 0.625, 0.25, 0.375, 0.25, 0.375, 0.25, 0.625, 0.25, 0.625, 0.5, 0.375, 0.5, 0.375, 0.625, 0.625, 0.625, 0.625, 0.75, 0.375, 0.75, 0.375, 0.75, 0.625, 0.75, 0.625, 1.0, 0.375, 1.0, 0.125, 0.625, 0.375, 0.625, 0.375, 0.75, 0.125, 0.75, 0.625, 0.625, 0.875, 0.625, 0.875, 0.75, 0.625, 0.75, 0.625, 0.5, 0.875, 0.5, 0.875, 0.625, 0.625, 0.625, 0.125, 0.5, 0.375, 0.5, 0.375, 0.625, 0.125, 0.625, 0.375, 0.5, 0.625, 0.5, 0.625, 0.625, 0.375, 0.625, 0.375, 0.0, 0.625, 0.0, 0.625, 0.125, 0.375, 0.125, 0.375, 0.125, 0.625, 0.125, 0.625, 0.25, 0.375, 0.25, 0.375, 0.25, 0.625, 0.25, 0.625, 0.5, 0.375, 0.5, 0.375, 0.625, 0.625, 0.625, 0.625, 0.75, 0.375, 0.75, 0.375, 0.75, 0.625, 0.75, 0.625, 1.0, 0.375, 1.0, 0.125, 0.625, 0.375, 0.625, 0.375, 0.75, 0.125, 0.75, 0.625, 0.625, 0.875, 0.625, 0.875, 0.75, 0.625, 0.75, 0.625, 0.5, 0.875, 0.5, 0.875, 0.625, 0.625, 0.625, 0.125, 0.5, 0.375, 0.5, 0.375, 0.625, 0.125, 0.625, 0.375, 0.5, 0.625, 0.5, 0.625, 0.625, 0.375, 0.625, 0.375, 0.0, 0.625, 0.0, 0.625, 0.125, 0.375, 0.125, 0.375, 0.0, 0.625, 0.0, 0.625, 0.25, 0.375, 0.25, 0.375, 0.25, 0.625, 0.25, 0.625, 0.5, 0.375, 0.5, 0.375, 0.5, 0.625, 0.5, 0.625, 0.75, 0.375, 0.75, 0.375, 0.75, 0.625, 0.75, 0.625, 1.0, 0.375, 1.0, 0.125, 0.5, 0.375, 0.5, 0.375, 0.75, 0.125, 0.75, 0.625, 0.5, 0.875, 0.5, 0.875, 0.75, 0.625, 0.75, 0.375, 0.0, 0.625, 0.0, 0.625, 0.25, 0.375, 0.25, 0.375, 0.25, 0.625, 0.25, 0.625, 0.5, 0.375, 0.5, 0.375, 0.5, 0.625, 0.5, 0.625, 0.75, 0.375, 0.75, 0.375, 0.75, 0.625, 0.75, 0.625, 1.0, 0.375, 1.0, 0.125, 0.5, 0.375, 0.5, 0.375, 0.75, 0.125, 0.75, 0.625, 0.5, 0.875, 0.5, 0.875, 0.75, 0.625, 0.75, 0.375, 0.0, 0.625, 0.0, 0.625, 0.25, 0.375, 0.25, 0.375, 0.25, 0.625, 0.25, 0.625, 0.5, 0.375, 0.5, 0.375, 0.5, 0.625, 0.5, 0.625, 0.75, 0.375, 0.75, 0.375, 0.75, 0.625, 0.75, 0.625, 1.0, 0.375, 1.0, 0.125, 0.5, 0.375, 0.5, 0.375, 0.75, 0.125, 0.75, 0.625, 0.5, 0.875, 0.5, 0.875, 0.75, 0.625, 0.75, 0.375, 0.125, 0.625, 0.125, 0.625, 0.25, 0.375, 0.25, 0.375, 0.25, 0.625, 0.25, 0.625, 0.5, 0.375, 0.5, 0.375, 0.625, 0.625, 0.625, 0.625, 0.75, 0.375, 0.75, 0.375, 0.75, 0.625, 0.75, 0.625, 1.0, 0.375, 1.0, 0.125, 0.625, 0.375, 0.625, 0.375, 0.75, 0.125, 0.75, 0.625, 0.625, 0.875, 0.625, 0.875, 0.75, 0.625, 0.75, 0.625, 0.5, 0.875, 0.5, 0.875, 0.625, 0.625, 0.625, 0.125, 0.5, 0.375, 0.5, 0.375, 0.625, 0.125, 0.625, 0.375, 0.5, 0.625, 0.5, 0.625, 0.625, 0.375, 0.625, 0.375, 0.0, 0.625, 0.0, 0.625, 0.125, 0.375, 0.125, 0.375, 0.125, 0.625, 0.125, 0.625, 0.25, 0.375, 0.25, 0.375, 0.25, 0.625, 0.25, 0.625, 0.5, 0.375, 0.5, 0.375, 0.625, 0.625, 0.625, 0.625, 0.75, 0.375, 0.75, 0.375, 0.75, 0.625, 0.75, 0.625, 1.0, 0.375, 1.0, 0.125, 0.625, 0.375, 0.625, 0.375, 0.75, 0.125, 0.75, 0.625, 0.625, 0.875, 0.625, 0.875, 0.75, 0.625, 0.75, 0.625, 0.5, 0.875, 0.5, 0.875, 0.625, 0.625, 0.625, 0.125, 0.5, 0.375, 0.5, 0.375, 0.625, 0.125, 0.625, 0.375, 0.5, 0.625, 0.5, 0.625, 0.625, 0.375, 0.625, 0.375, 0.0, 0.625, 0.0, 0.625, 0.125, 0.375, 0.125, 0.375, 0.125, 0.625, 0.125, 0.625, 0.25, 0.375, 0.25, 0.375, 0.25, 0.625, 0.25, 0.625, 0.5, 0.375, 0.5, 0.375, 0.625, 0.625, 0.625, 0.625, 0.75, 0.375, 0.75, 0.375, 0.75, 0.625, 0.75, 0.625, 1.0, 0.375, 1.0, 0.125, 0.625, 0.375, 0.625, 0.375, 0.75, 0.125, 0.75, 0.625, 0.625, 0.875, 0.625, 0.875, 0.75, 0.625, 0.75, 0.625, 0.5, 0.875, 0.5, 0.875, 0.625, 0.625, 0.625, 0.125, 0.5, 0.375, 0.5, 0.375, 0.625, 0.125, 0.625, 0.375, 0.5, 0.625, 0.5, 0.625, 0.625, 0.375, 0.625, 0.375, 0.0, 0.625, 0.0, 0.625, 0.125, 0.375, 0.125, 0.375, 0.0, 0.625, 0.0, 0.625, 0.25, 0.375, 0.25, 0.375, 0.25, 0.625, 0.25, 0.625, 0.5, 0.375, 0.5, 0.375, 0.5, 0.625, 0.5, 0.625, 0.75, 0.375, 0.75, 0.375, 0.75, 0.625, 0.75, 0.625, 1.0, 0.375, 1.0, 0.125, 0.5, 0.375, 0.5, 0.375, 0.75, 0.125, 0.75, 0.625, 0.5, 0.875, 0.5, 0.875, 0.75, 0.625, 0.75, 0.375, 0.0, 0.625, 0.0, 0.625, 0.25, 0.375, 0.25, 0.375, 0.25, 0.625, 0.25, 0.625, 0.5, 0.375, 0.5, 0.375, 0.5, 0.625, 0.5, 0.625, 0.75, 0.375, 0.75, 0.375, 0.75, 0.625, 0.75, 0.625, 1.0, 0.375, 1.0, 0.125, 0.5, 0.375, 0.5, 0.375, 0.75, 0.125, 0.75, 0.625, 0.5, 0.875, 0.5, 0.875, 0.75, 0.625, 0.75, 0.375, 0.125, 0.625, 0.125, 0.625, 0.25, 0.375, 0.25, 0.375, 0.25, 0.625, 0.25, 0.625, 0.5, 0.375, 0.5, 0.375, 0.625, 0.625, 0.625, 0.625, 0.75, 0.375, 0.75, 0.375, 0.75, 0.625, 0.75, 0.625, 1.0, 0.375, 1.0, 0.125, 0.625, 0.375, 0.625, 0.375, 0.75, 0.125, 0.75, 0.625, 0.625, 0.875, 0.625, 0.875, 0.75, 0.625, 0.75, 0.625, 0.5, 0.875, 0.5, 0.875, 0.625, 0.625, 0.625, 0.125, 0.5, 0.375, 0.5, 0.375, 0.625, 0.125, 0.625, 0.375, 0.5, 0.625, 0.5, 0.625, 0.625, 0.375, 0.625, 0.375, 0.0, 0.625, 0.0, 0.625, 0.125, 0.375, 0.125, 0.375, 0.125, 0.625, 0.125, 0.625, 0.25, 0.375, 0.25, 0.375, 0.25, 0.625, 0.25, 0.625, 0.5, 0.375, 0.5, 0.375, 0.625, 0.625, 0.625, 0.625, 0.75, 0.375, 0.75, 0.375, 0.75, 0.625, 0.75, 0.625, 1.0, 0.375, 1.0, 0.125, 0.625, 0.375, 0.625, 0.375, 0.75, 0.125, 0.75, 0.625, 0.625, 0.875, 0.625, 0.875, 0.75, 0.625, 0.75, 0.625, 0.5, 0.875, 0.5, 0.875, 0.625, 0.625, 0.625, 0.125, 0.5, 0.375, 0.5, 0.375, 0.625, 0.125, 0.625, 0.375, 0.5, 0.625, 0.5, 0.625, 0.625, 0.375, 0.625, 0.375, 0.0, 0.625, 0.0, 0.625, 0.125, 0.375, 0.125, 0.375, 0.0, 0.625, 0.0, 0.625, 0.25, 0.375, 0.25, 0.375, 0.25, 0.625, 0.25, 0.625, 0.5, 0.375, 0.5, 0.375, 0.5, 0.625, 0.5, 0.625, 0.75, 0.375, 0.75, 0.375, 0.75, 0.625, 0.75, 0.625, 1.0, 0.375, 1.0, 0.125, 0.5, 0.375, 0.5, 0.375, 0.75, 0.125, 0.75, 0.625, 0.5, 0.875, 0.5, 0.875, 0.75, 0.625, 0.75, 0.375, 0.0, 0.625, 0.0, 0.625, 0.25, 0.375, 0.25, 0.375, 0.25, 0.625, 0.25, 0.625, 0.5, 0.375, 0.5, 0.375, 0.5, 0.625, 0.5, 0.625, 0.75, 0.375, 0.75, 0.375, 0.75, 0.625, 0.75, 0.625, 1.0, 0.375, 1.0, 0.125, 0.5, 0.375, 0.5, 0.375, 0.75, 0.125, 0.75, 0.625, 0.5, 0.875, 0.5, 0.875, 0.75, 0.625, 0.75])
me_cube_001.update()

# ---- objects
ob_fregate_all_msh = bpy.data.objects.new('fregate_all_msh', me_cube_001)

# ---- transforms, parenting, visibility, modifiers, constraints
ob_fregate_all_msh.location = (0.0, 0.0, 0.0)

# ---- collection membership
col_collection.objects.link(ob_fregate_all_msh)

# ---- scene / render settings (as saved in the file)
scene.frame_start = 1; scene.frame_end = 250; scene.frame_set(1)
scene.render.engine = 'BLENDER_EEVEE_NEXT'
scene.cycles.sampling_pattern = 'TABULATED_SOBOL'
scene.view_settings.view_transform = 'Filmic'
bpy.context.view_layer.update()

# ---- added for rendering (the .blend has no active camera and no usable light): camera, sun
cam_auto = bpy.data.cameras.new('AutoCamera')
cam_auto.lens = 50.0
cam_auto.sensor_width = 36.0
cam_auto.clip_end = 1000.0
ob_auto_camera = bpy.data.objects.new('AutoCamera', cam_auto)
scene.collection.objects.link(ob_auto_camera)
ob_auto_camera.location = (18.4831, -20.7402, 18.0531)
ob_auto_camera.rotation_euler = (1.09748, -7.21219e-08, 0.694738)
scene.camera = ob_auto_camera
light_auto_sun = bpy.data.lights.new('AutoSun', 'SUN')
light_auto_sun.energy = 3.0
light_auto_sun.angle = 0.0523599
ob_auto_sun = bpy.data.objects.new('AutoSun', light_auto_sun)
scene.collection.objects.link(ob_auto_sun)
ob_auto_sun.rotation_euler = (0.872665, 0.174533, 0.523599)
bpy.context.view_layer.update()
